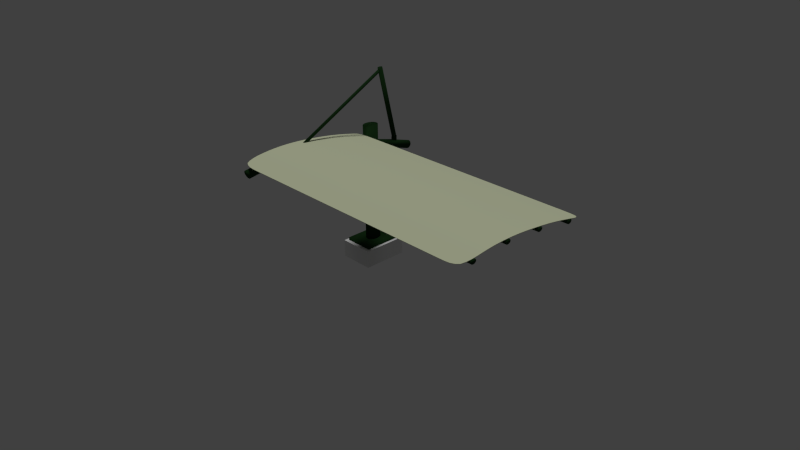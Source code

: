 # Source: skylight.blend  (saved by Blender 2.74.0; exported with 4.5.12 LTS)
import bpy
from mathutils import Matrix  # noqa: F401  (used for matrix-valued properties, if any)

bpy.ops.wm.read_factory_settings(use_empty=True)
scene = bpy.context.scene
scene.name = 'Scene'

# ---- collections
col_collection_1 = bpy.data.collections.new('Collection 1'); scene.collection.children.link(col_collection_1)

# ---- materials (node trees are filled in below, after node groups)
mat_structure = bpy.data.materials.new('structure')
mat_structure.alpha_threshold = 0.0
mat_structure.use_transparent_shadow = False
mat_structure.diffuse_color = (0.01444, 0.04667, 0.0137, 1.0)
mat_structure.roughness = 0.5
mat_material = bpy.data.materials.new('Material')
mat_material.alpha_threshold = 0.0
mat_material.use_transparent_shadow = False
mat_material.diffuse_color = (0.0006071, 0.006512, 0.0003035, 1.0)
mat_material.roughness = 0.5
mat_material.line_color = (0.0, 0.0, 0.0, 1.0)
mat_material_002 = bpy.data.materials.new('Material.002')
mat_material_002.alpha_threshold = 0.0
mat_material_002.use_transparent_shadow = False
mat_material_002.roughness = 0.5
mat_roof = bpy.data.materials.new('roof')
mat_roof.alpha_threshold = 0.0
mat_roof.use_transparent_shadow = False
mat_roof.diffuse_color = (0.7536, 0.8, 0.546, 1.0)
mat_roof.roughness = 0.5

# ---- material node trees

# ---- world
world_world = bpy.data.worlds.new('World'); scene.world = world_world
world_world.color = (0.05088, 0.05088, 0.05088)
world_world.use_sun_shadow = False
world_world.sun_shadow_jitter_overblur = 0.0
world_world.cycles.sampling_method = 'MANUAL'
world_world.cycles.sample_map_resolution = 256

# ---- cameras
cam_camera = bpy.data.cameras.new('Camera')
cam_camera.clip_end = 100.0
cam_camera.lens = 35.0
cam_camera.sensor_width = 32.0
cam_camera.sensor_height = 18.0
cam_camera.ortho_scale = 7.314
cam_camera.dof.focus_distance = 0.0
cam_camera.dof.aperture_fstop = 128.0

# ---- lights
light_hemi = bpy.data.lights.new('Hemi', 'SUN')
light_hemi.transmission_factor = 0.0
light_hemi.angle = 0.1993
light_hemi.energy = 1.0
light_hemi.shadow_buffer_clip_start = 0.5
light_hemi.shadow_soft_size = 0.1
light_hemi.shadow_cascade_max_distance = 1000.0
light_hemi.cycles.use_multiple_importance_sampling = False

# ---- meshes
me_cylinder_001 = bpy.data.meshes.new('Cylinder.001')
me_cylinder_001.from_pydata([(0.005651, -0.7364, 1.613), (0.005651, -0.7364, 1.68), (-0.005651, -0.7364, 1.613), (-0.005651, -0.7364, 1.68), (0.005651, -0.7966, 1.613), (0.005651, -0.7966, 1.68), (-0.005651, -0.7966, 1.613), (-0.005651, -0.7966, 1.68), (0.0, 0.1296, 2.3), (0.0, -0.7922, 1.674), (0.003573, 0.1298, 2.3), (0.003573, -0.792, 1.674), (0.007009, 0.1304, 2.299), (0.007009, -0.7914, 1.673), (0.01018, 0.1313, 2.298), (0.01018, -0.7905, 1.672), (0.01295, 0.1326, 2.296), (0.01295, -0.7893, 1.67), (0.01523, 0.1341, 2.294), (0.01523, -0.7877, 1.668), (0.01692, 0.1358, 2.291), (0.01692, -0.786, 1.665), (0.01796, 0.1377, 2.288), (0.01796, -0.7841, 1.663), (0.01831, 0.1397, 2.286), (0.01831, -0.7821, 1.66), (0.01796, 0.1416, 2.283), (0.01796, -0.7802, 1.657), (0.01692, 0.1435, 2.28), (0.01692, -0.7783, 1.654), (0.01523, 0.1453, 2.277), (0.01523, -0.7766, 1.651), (0.01295, 0.1468, 2.275), (0.01295, -0.775, 1.649), (0.01018, 0.148, 2.273), (0.01018, -0.7738, 1.647), (0.007009, 0.149, 2.272), (0.007009, -0.7729, 1.646), (0.003573, 0.1495, 2.271), (0.003573, -0.7723, 1.645), (-5.968e-09, 0.1497, 2.271), (-5.968e-09, -0.7721, 1.645), (-0.003573, 0.1495, 2.271), (-0.003573, -0.7723, 1.645), (-0.007009, 0.149, 2.272), (-0.007009, -0.7729, 1.646), (-0.01018, 0.148, 2.273), (-0.01018, -0.7738, 1.647), (-0.01295, 0.1468, 2.275), (-0.01295, -0.775, 1.649), (-0.01523, 0.1453, 2.277), (-0.01523, -0.7766, 1.651), (-0.01692, 0.1435, 2.28), (-0.01692, -0.7783, 1.654), (-0.01796, 0.1416, 2.283), (-0.01796, -0.7802, 1.657), (-0.01831, 0.1397, 2.286), (-0.01831, -0.7821, 1.66), (-0.01796, 0.1377, 2.288), (-0.01796, -0.7841, 1.663), (-0.01692, 0.1358, 2.291), (-0.01692, -0.786, 1.665), (-0.01523, 0.1341, 2.294), (-0.01523, -0.7877, 1.668), (-0.01295, 0.1326, 2.296), (-0.01295, -0.7893, 1.67), (-0.01018, 0.1313, 2.298), (-0.01018, -0.7905, 1.672), (-0.007009, 0.1304, 2.299), (-0.007009, -0.7914, 1.673), (-0.003573, 0.1298, 2.3), (-0.003573, -0.792, 1.674), (0.0, 0.323, 1.389), (0.0, 0.1595, 2.316), (0.004825, 0.3225, 1.389), (0.004825, 0.159, 2.316), (0.009464, 0.3211, 1.389), (0.009464, 0.1577, 2.316), (0.01374, 0.3189, 1.388), (0.01374, 0.1554, 2.315), (0.01749, 0.3159, 1.388), (0.01749, 0.1524, 2.315), (0.02056, 0.3122, 1.387), (0.02056, 0.1488, 2.314), (0.02285, 0.308, 1.387), (0.02285, 0.1446, 2.314), (0.02426, 0.3035, 1.386), (0.02426, 0.14, 2.313), (0.02473, 0.2988, 1.385), (0.02473, 0.1353, 2.312), (0.02426, 0.2941, 1.384), (0.02426, 0.1306, 2.311), (0.02285, 0.2895, 1.383), (0.02285, 0.1261, 2.31), (0.02056, 0.2853, 1.383), (0.02056, 0.1219, 2.31), (0.01749, 0.2817, 1.382), (0.01749, 0.1182, 2.309), (0.01374, 0.2787, 1.381), (0.01374, 0.1152, 2.308), (0.009464, 0.2764, 1.381), (0.009464, 0.113, 2.308), (0.004825, 0.2751, 1.381), (0.004825, 0.1116, 2.308), (-8.059e-09, 0.2746, 1.381), (-8.059e-09, 0.1111, 2.308), (-0.004825, 0.2751, 1.381), (-0.004825, 0.1116, 2.308), (-0.009464, 0.2764, 1.381), (-0.009464, 0.113, 2.308), (-0.01374, 0.2787, 1.381), (-0.01374, 0.1152, 2.308), (-0.01749, 0.2817, 1.382), (-0.01749, 0.1182, 2.309), (-0.02056, 0.2853, 1.383), (-0.02056, 0.1219, 2.31), (-0.02285, 0.2895, 1.383), (-0.02285, 0.1261, 2.31), (-0.02426, 0.2941, 1.384), (-0.02426, 0.1306, 2.311), (-0.02473, 0.2988, 1.385), (-0.02473, 0.1353, 2.312), (-0.02426, 0.3035, 1.386), (-0.02426, 0.14, 2.313), (-0.02285, 0.308, 1.387), (-0.02285, 0.1446, 2.314), (-0.02056, 0.3122, 1.387), (-0.02056, 0.1488, 2.314), (-0.01749, 0.3159, 1.388), (-0.01749, 0.1524, 2.315), (-0.01374, 0.3189, 1.388), (-0.01374, 0.1554, 2.315), (-0.009464, 0.3211, 1.389), (-0.009464, 0.1577, 2.316), (-0.004825, 0.3225, 1.389), (-0.004825, 0.159, 2.316), (0.005651, 0.3262, 1.335), (0.005651, 0.3262, 1.401), (-0.005652, 0.3262, 1.335), (-0.005652, 0.3262, 1.401), (0.005651, 0.266, 1.335), (0.005651, 0.266, 1.401), (-0.005652, 0.266, 1.335), (-0.005652, 0.266, 1.401), (3.142, -1.242, 1.661), (-0.0773, -1.242, 1.661), (3.142, -1.247, 1.66), (-0.0773, -1.247, 1.66), (3.142, -1.252, 1.659), (-0.0773, -1.252, 1.659), (3.142, -1.257, 1.656), (-0.0773, -1.257, 1.656), (3.142, -1.261, 1.653), (-0.0773, -1.261, 1.653), (3.142, -1.264, 1.649), (-0.0773, -1.264, 1.649), (3.142, -1.267, 1.644), (-0.0773, -1.267, 1.644), (3.142, -1.268, 1.639), (-0.0773, -1.268, 1.639), (3.142, -1.269, 1.634), (-0.0773, -1.269, 1.634), (3.142, -1.268, 1.628), (-0.0773, -1.268, 1.628), (3.142, -1.267, 1.623), (-0.0773, -1.267, 1.623), (3.142, -1.264, 1.619), (-0.0773, -1.264, 1.619), (3.142, -1.261, 1.615), (-0.0773, -1.261, 1.615), (3.142, -1.257, 1.611), (-0.0773, -1.257, 1.611), (3.142, -1.252, 1.609), (-0.0773, -1.252, 1.609), (3.142, -1.247, 1.607), (-0.0773, -1.247, 1.607), (3.142, -1.242, 1.607), (-0.0773, -1.242, 1.607), (3.142, -1.236, 1.607), (-0.0773, -1.236, 1.607), (3.142, -1.231, 1.609), (-0.0773, -1.231, 1.609), (3.142, -1.227, 1.611), (-0.0773, -1.227, 1.611), (3.142, -1.223, 1.615), (-0.0773, -1.223, 1.615), (3.142, -1.219, 1.619), (-0.0773, -1.219, 1.619), (3.142, -1.217, 1.623), (-0.0773, -1.217, 1.623), (3.142, -1.215, 1.628), (-0.0773, -1.215, 1.628), (3.142, -1.215, 1.634), (-0.0773, -1.215, 1.634), (3.142, -1.215, 1.639), (-0.0773, -1.215, 1.639), (3.142, -1.217, 1.644), (-0.0773, -1.217, 1.644), (3.142, -1.219, 1.649), (-0.0773, -1.219, 1.649), (3.142, -1.223, 1.653), (-0.0773, -1.223, 1.653), (3.142, -1.227, 1.656), (-0.0773, -1.227, 1.656), (3.142, -1.231, 1.659), (-0.0773, -1.231, 1.659), (3.142, -1.236, 1.66), (-0.0773, -1.236, 1.66), (3.142, -0.8966, 1.687), (-0.0773, -0.8966, 1.687), (3.142, -0.9018, 1.687), (-0.0773, -0.9018, 1.687), (3.142, -0.9069, 1.685), (-0.0773, -0.9069, 1.685), (3.142, -0.9116, 1.683), (-0.0773, -0.9116, 1.683), (3.142, -0.9157, 1.679), (-0.0773, -0.9157, 1.679), (3.142, -0.919, 1.675), (-0.0773, -0.919, 1.675), (3.142, -0.9215, 1.67), (-0.0773, -0.9215, 1.67), (3.142, -0.923, 1.665), (-0.0773, -0.923, 1.665), (3.142, -0.9236, 1.66), (-0.0773, -0.9236, 1.66), (3.142, -0.923, 1.655), (-0.0773, -0.923, 1.655), (3.142, -0.9215, 1.65), (-0.0773, -0.9215, 1.65), (3.142, -0.919, 1.645), (-0.0773, -0.919, 1.645), (3.142, -0.9157, 1.641), (-0.0773, -0.9157, 1.641), (3.142, -0.9116, 1.638), (-0.0773, -0.9116, 1.638), (3.142, -0.9069, 1.635), (-0.0773, -0.9069, 1.635), (3.142, -0.9018, 1.634), (-0.0773, -0.9018, 1.634), (3.142, -0.8966, 1.633), (-0.0773, -0.8966, 1.633), (3.142, -0.8913, 1.634), (-0.0773, -0.8913, 1.634), (3.142, -0.8863, 1.635), (-0.0773, -0.8863, 1.635), (3.142, -0.8816, 1.638), (-0.0773, -0.8816, 1.638), (3.142, -0.8775, 1.641), (-0.0773, -0.8775, 1.641), (3.142, -0.8742, 1.645), (-0.0773, -0.8742, 1.645), (3.142, -0.8717, 1.65), (-0.0773, -0.8717, 1.65), (3.142, -0.8701, 1.655), (-0.0773, -0.8701, 1.655), (3.142, -0.8696, 1.66), (-0.0773, -0.8696, 1.66), (3.142, -0.8701, 1.665), (-0.0773, -0.8701, 1.665), (3.142, -0.8717, 1.67), (-0.0773, -0.8717, 1.67), (3.142, -0.8742, 1.675), (-0.0773, -0.8742, 1.675), (3.142, -0.8775, 1.679), (-0.0773, -0.8775, 1.679), (3.142, -0.8816, 1.683), (-0.0773, -0.8816, 1.683), (3.142, -0.8863, 1.685), (-0.0773, -0.8863, 1.685), (3.142, -0.8913, 1.687), (-0.0773, -0.8913, 1.687), (3.142, -0.5516, 1.653), (-0.0773, -0.5516, 1.653), (3.142, -0.5568, 1.652), (-0.0773, -0.5568, 1.652), (3.142, -0.5619, 1.651), (-0.0773, -0.5619, 1.651), (3.142, -0.5666, 1.648), (-0.0773, -0.5666, 1.648), (3.142, -0.5707, 1.645), (-0.0773, -0.5707, 1.645), (3.142, -0.574, 1.641), (-0.0773, -0.574, 1.641), (3.142, -0.5765, 1.636), (-0.0773, -0.5765, 1.636), (3.142, -0.578, 1.631), (-0.0773, -0.578, 1.631), (3.142, -0.5786, 1.626), (-0.0773, -0.5786, 1.626), (3.142, -0.578, 1.621), (-0.0773, -0.578, 1.621), (3.142, -0.5765, 1.615), (-0.0773, -0.5765, 1.615), (3.142, -0.574, 1.611), (-0.0773, -0.574, 1.611), (3.142, -0.5707, 1.607), (-0.0773, -0.5707, 1.607), (3.142, -0.5666, 1.603), (-0.0773, -0.5666, 1.603), (3.142, -0.5619, 1.601), (-0.0773, -0.5619, 1.601), (3.142, -0.5568, 1.599), (-0.0773, -0.5568, 1.599), (3.142, -0.5516, 1.599), (-0.0773, -0.5516, 1.599), (3.142, -0.5463, 1.599), (-0.0773, -0.5463, 1.599), (3.142, -0.5413, 1.601), (-0.0773, -0.5413, 1.601), (3.142, -0.5366, 1.603), (-0.0773, -0.5366, 1.603), (3.142, -0.5325, 1.607), (-0.0773, -0.5325, 1.607), (3.142, -0.5292, 1.611), (-0.0773, -0.5292, 1.611), (3.142, -0.5267, 1.615), (-0.0773, -0.5267, 1.615), (3.142, -0.5251, 1.621), (-0.0773, -0.5251, 1.621), (3.142, -0.5246, 1.626), (-0.0773, -0.5246, 1.626), (3.142, -0.5251, 1.631), (-0.0773, -0.5251, 1.631), (3.142, -0.5267, 1.636), (-0.0773, -0.5267, 1.636), (3.142, -0.5292, 1.641), (-0.0773, -0.5292, 1.641), (3.142, -0.5325, 1.645), (-0.0773, -0.5325, 1.645), (3.142, -0.5366, 1.648), (-0.0773, -0.5366, 1.648), (3.142, -0.5413, 1.651), (-0.0773, -0.5413, 1.651), (3.142, -0.5463, 1.652), (-0.0773, -0.5463, 1.652), (3.142, -0.2066, 1.576), (-0.0773, -0.2066, 1.576), (3.142, -0.2118, 1.576), (-0.0773, -0.2118, 1.576), (3.142, -0.2169, 1.574), (-0.0773, -0.2169, 1.574), (3.142, -0.2216, 1.572), (-0.0773, -0.2216, 1.572), (3.142, -0.2257, 1.569), (-0.0773, -0.2257, 1.569), (3.142, -0.229, 1.564), (-0.0773, -0.229, 1.564), (3.142, -0.2315, 1.56), (-0.0773, -0.2315, 1.56), (3.142, -0.233, 1.555), (-0.0773, -0.233, 1.555), (3.142, -0.2336, 1.549), (-0.0773, -0.2336, 1.549), (3.142, -0.233, 1.544), (-0.0773, -0.233, 1.544), (3.142, -0.2315, 1.539), (-0.0773, -0.2315, 1.539), (3.142, -0.229, 1.534), (-0.0773, -0.229, 1.534), (3.142, -0.2257, 1.53), (-0.0773, -0.2257, 1.53), (3.142, -0.2216, 1.527), (-0.0773, -0.2216, 1.527), (3.142, -0.2169, 1.525), (-0.0773, -0.2169, 1.525), (3.142, -0.2118, 1.523), (-0.0773, -0.2118, 1.523), (3.142, -0.2066, 1.522), (-0.0773, -0.2066, 1.522), (3.142, -0.2013, 1.523), (-0.0773, -0.2013, 1.523), (3.142, -0.1963, 1.525), (-0.0773, -0.1963, 1.525), (3.142, -0.1916, 1.527), (-0.0773, -0.1916, 1.527), (3.142, -0.1875, 1.53), (-0.0773, -0.1875, 1.53), (3.142, -0.1842, 1.534), (-0.0773, -0.1842, 1.534), (3.142, -0.1817, 1.539), (-0.0773, -0.1817, 1.539), (3.142, -0.1801, 1.544), (-0.0773, -0.1801, 1.544), (3.142, -0.1796, 1.549), (-0.0773, -0.1796, 1.549), (3.142, -0.1801, 1.555), (-0.0773, -0.1801, 1.555), (3.142, -0.1817, 1.56), (-0.0773, -0.1817, 1.56), (3.142, -0.1842, 1.564), (-0.0773, -0.1842, 1.564), (3.142, -0.1875, 1.569), (-0.0773, -0.1875, 1.569), (3.142, -0.1916, 1.572), (-0.0773, -0.1916, 1.572), (3.142, -0.1963, 1.574), (-0.0773, -0.1963, 1.574), (3.142, -0.2013, 1.576), (-0.0773, -0.2013, 1.576), (-0.002325, -1.058, 1.63), (-0.002325, -0.9705, 1.634), (0.00758, -1.058, 1.629), (0.00758, -0.9705, 1.633), (0.0171, -1.058, 1.626), (0.0171, -0.9704, 1.63), (0.02588, -1.057, 1.621), (0.02588, -0.9704, 1.625), (0.03358, -1.057, 1.615), (0.03358, -0.9703, 1.619), (0.03989, -1.057, 1.607), (0.03989, -0.9701, 1.611), (0.04458, -1.056, 1.599), (0.04458, -0.97, 1.602), (0.04747, -1.056, 1.589), (0.04747, -0.9698, 1.593), (0.04845, -1.055, 1.579), (0.04845, -0.9697, 1.583), (0.04747, -1.055, 1.569), (0.04747, -0.9695, 1.573), (0.04458, -1.054, 1.56), (0.04458, -0.9694, 1.564), (0.03989, -1.053, 1.551), (0.03989, -0.9692, 1.555), (0.03358, -1.053, 1.543), (0.03358, -0.9691, 1.547), (0.02588, -1.053, 1.537), (0.02588, -0.969, 1.541), (0.0171, -1.052, 1.532), (0.0171, -0.9689, 1.536), (0.00758, -1.052, 1.53), (0.00758, -0.9689, 1.533), (-0.002325, -1.052, 1.529), (-0.002325, -0.9689, 1.532), (-0.01223, -1.052, 1.53), (-0.01223, -0.9689, 1.533), (-0.02175, -1.052, 1.532), (-0.02175, -0.9689, 1.536), (-0.03053, -1.053, 1.537), (-0.03053, -0.969, 1.541), (-0.03823, -1.053, 1.543), (-0.03823, -0.9691, 1.547), (-0.04454, -1.053, 1.551), (-0.04454, -0.9692, 1.555), (-0.04923, -1.054, 1.56), (-0.04923, -0.9694, 1.564), (-0.05212, -1.055, 1.569), (-0.05212, -0.9695, 1.573), (-0.0531, -1.055, 1.579), (-0.0531, -0.9697, 1.583), (-0.05212, -1.056, 1.589), (-0.05212, -0.9698, 1.593), (-0.04923, -1.056, 1.599), (-0.04923, -0.97, 1.602), (-0.04454, -1.057, 1.607), (-0.04454, -0.9701, 1.611), (-0.03823, -1.057, 1.615), (-0.03823, -0.9703, 1.619), (-0.03053, -1.057, 1.621), (-0.03053, -0.9704, 1.625), (-0.02175, -1.058, 1.626), (-0.02175, -0.9704, 1.63), (-0.01223, -1.058, 1.629), (-0.01223, -0.9705, 1.633), (-0.002325, -1.204, 1.613), (0.00758, -1.204, 1.612), (0.0171, -1.203, 1.61), (0.02588, -1.203, 1.605), (0.03358, -1.202, 1.599), (0.03989, -1.201, 1.591), (0.04458, -1.2, 1.582), (0.04747, -1.199, 1.573), (0.04845, -1.197, 1.563), (0.04747, -1.196, 1.553), (0.04458, -1.195, 1.544), (0.03989, -1.194, 1.535), (0.03358, -1.193, 1.528), (0.02588, -1.192, 1.521), (0.0171, -1.191, 1.517), (0.00758, -1.191, 1.514), (-0.002325, -1.191, 1.513), (-0.01223, -1.191, 1.514), (-0.02175, -1.191, 1.517), (-0.03053, -1.192, 1.521), (-0.03823, -1.193, 1.528), (-0.04454, -1.194, 1.535), (-0.04923, -1.195, 1.544), (-0.05212, -1.196, 1.553), (-0.0531, -1.197, 1.563), (-0.05212, -1.199, 1.573), (-0.04923, -1.2, 1.582), (-0.04454, -1.201, 1.591), (-0.03823, -1.202, 1.599), (-0.03053, -1.203, 1.605), (-0.02175, -1.203, 1.61), (-0.01223, -1.204, 1.612), (-0.002325, -1.375, 1.576), (0.00758, -1.375, 1.575), (0.0171, -1.374, 1.572), (0.02588, -1.373, 1.568), (0.03358, -1.372, 1.562), (0.03989, -1.37, 1.554), (0.04458, -1.368, 1.546), (0.04747, -1.366, 1.537), (0.04845, -1.364, 1.527), (0.04747, -1.362, 1.517), (0.04458, -1.359, 1.508), (0.03989, -1.357, 1.5), (0.03358, -1.356, 1.492), (0.02588, -1.354, 1.486), (0.0171, -1.353, 1.481), (0.00758, -1.353, 1.479), (-0.002325, -1.352, 1.478), (-0.01223, -1.353, 1.479), (-0.02175, -1.353, 1.481), (-0.03053, -1.354, 1.486), (-0.03823, -1.356, 1.492), (-0.04454, -1.357, 1.5), (-0.04923, -1.359, 1.508), (-0.05212, -1.362, 1.517), (-0.0531, -1.364, 1.527), (-0.05212, -1.366, 1.537), (-0.04923, -1.368, 1.546), (-0.04454, -1.37, 1.554), (-0.03823, -1.372, 1.562), (-0.03053, -1.373, 1.568), (-0.02175, -1.374, 1.572), (-0.01223, -1.375, 1.575), (0.00758, -0.8369, 1.631), (-0.002325, -0.8368, 1.632), (0.0171, -0.837, 1.628), (0.02588, -0.8372, 1.623), (0.03358, -0.8374, 1.617), (0.03989, -0.8378, 1.609), (0.04458, -0.8381, 1.6), (0.04747, -0.8385, 1.591), (0.04845, -0.8389, 1.581), (0.04747, -0.8393, 1.571), (0.04458, -0.8397, 1.561), (0.03989, -0.8401, 1.553), (0.03358, -0.8404, 1.545), (0.02588, -0.8406, 1.539), (0.0171, -0.8408, 1.534), (0.00758, -0.8409, 1.531), (-0.002325, -0.841, 1.53), (-0.01223, -0.8409, 1.531), (-0.02175, -0.8408, 1.534), (-0.03053, -0.8406, 1.539), (-0.03823, -0.8404, 1.545), (-0.04454, -0.8401, 1.553), (-0.04923, -0.8397, 1.561), (-0.05212, -0.8393, 1.571), (-0.0531, -0.8389, 1.581), (-0.05212, -0.8385, 1.591), (-0.04923, -0.8381, 1.6), (-0.04454, -0.8378, 1.609), (-0.03823, -0.8374, 1.617), (-0.03053, -0.8372, 1.623), (-0.02175, -0.837, 1.628), (-0.01223, -0.8369, 1.631), (0.00758, -0.6333, 1.611), (-0.002325, -0.6332, 1.612), (0.0171, -0.6336, 1.608), (0.02588, -0.6342, 1.604), (0.03358, -0.6349, 1.597), (0.03989, -0.6358, 1.59), (0.04458, -0.6368, 1.581), (0.04747, -0.6378, 1.572), (0.04845, -0.639, 1.562), (0.04747, -0.6401, 1.552), (0.04458, -0.6412, 1.543), (0.03989, -0.6422, 1.534), (0.03358, -0.6431, 1.526), (0.02588, -0.6438, 1.52), (0.0171, -0.6443, 1.515), (0.00758, -0.6447, 1.512), (-0.002325, -0.6448, 1.512), (-0.01223, -0.6447, 1.512), (-0.02175, -0.6443, 1.515), (-0.03053, -0.6438, 1.52), (-0.03823, -0.6431, 1.526), (-0.04454, -0.6422, 1.534), (-0.04923, -0.6412, 1.543), (-0.05212, -0.6401, 1.552), (-0.0531, -0.639, 1.562), (-0.05212, -0.6378, 1.572), (-0.04923, -0.6368, 1.581), (-0.04454, -0.6358, 1.59), (-0.03823, -0.6349, 1.597), (-0.03053, -0.6342, 1.604), (-0.02175, -0.6336, 1.608), (-0.01223, -0.6333, 1.611), (0.00758, -0.4209, 1.574), (-0.002325, -0.4207, 1.575), (0.0171, -0.4214, 1.571), (0.02588, -0.4222, 1.566), (0.03358, -0.4233, 1.56), (0.03989, -0.4247, 1.552), (0.04458, -0.4262, 1.544), (0.04747, -0.4279, 1.534), (0.04845, -0.4296, 1.525), (0.04747, -0.4314, 1.515), (0.04458, -0.4331, 1.506), (0.03989, -0.4346, 1.497), (0.03358, -0.436, 1.489), (0.02588, -0.4371, 1.483), (0.0171, -0.4379, 1.479), (0.00758, -0.4384, 1.476), (-0.002325, -0.4386, 1.475), (-0.01223, -0.4384, 1.476), (-0.02175, -0.4379, 1.479), (-0.03053, -0.4371, 1.483), (-0.03823, -0.436, 1.489), (-0.04454, -0.4346, 1.497), (-0.04923, -0.4331, 1.506), (-0.05212, -0.4314, 1.515), (-0.0531, -0.4296, 1.525), (-0.05212, -0.4279, 1.534), (-0.04923, -0.4262, 1.544), (-0.04454, -0.4247, 1.552), (-0.03823, -0.4233, 1.56), (-0.03053, -0.4222, 1.566), (-0.02175, -0.4214, 1.571), (-0.01223, -0.4209, 1.574), (0.00758, -0.2169, 1.523), (-0.002325, -0.2167, 1.524), (0.0171, -0.2175, 1.521), (0.02588, -0.2186, 1.516), (0.03358, -0.22, 1.51), (0.03989, -0.2217, 1.502), (0.04458, -0.2236, 1.494), (0.04747, -0.2258, 1.485), (0.04845, -0.228, 1.475), (0.04747, -0.2302, 1.466), (0.04458, -0.2323, 1.456), (0.03989, -0.2342, 1.448), (0.03358, -0.2359, 1.44), (0.02588, -0.2374, 1.434), (0.0171, -0.2384, 1.43), (0.00758, -0.239, 1.427), (-0.002325, -0.2393, 1.426), (-0.01223, -0.239, 1.427), (-0.02175, -0.2384, 1.43), (-0.03053, -0.2374, 1.434), (-0.03823, -0.2359, 1.44), (-0.04454, -0.2342, 1.448), (-0.04923, -0.2323, 1.456), (-0.05212, -0.2302, 1.466), (-0.0531, -0.228, 1.475), (-0.05212, -0.2258, 1.485), (-0.04923, -0.2236, 1.494), (-0.04454, -0.2217, 1.502), (-0.03823, -0.22, 1.51), (-0.03053, -0.2186, 1.516), (-0.02175, -0.2175, 1.521), (-0.01223, -0.2169, 1.523), (0.00758, 0.02974, 1.448), (-0.002325, 0.03, 1.449), (0.0171, 0.02897, 1.445), (0.02588, 0.02772, 1.441), (0.03358, 0.02604, 1.435), (0.03989, 0.02398, 1.427), (0.04458, 0.02164, 1.419), (0.04747, 0.0191, 1.41), (0.04845, 0.01646, 1.4), (0.04747, 0.01382, 1.391), (0.04458, 0.01128, 1.382), (0.03989, 0.008943, 1.373), (0.03358, 0.006891, 1.366), (0.02588, 0.005208, 1.36), (0.0171, 0.003957, 1.356), (0.00758, 0.003187, 1.353), (-0.002325, 0.002927, 1.352), (-0.01223, 0.003187, 1.353), (-0.02175, 0.003957, 1.356), (-0.03053, 0.005208, 1.36), (-0.03823, 0.006891, 1.366), (-0.04454, 0.008943, 1.373), (-0.04923, 0.01128, 1.382), (-0.05212, 0.01382, 1.391), (-0.0531, 0.01646, 1.4), (-0.05212, 0.0191, 1.41), (-0.04923, 0.02164, 1.419), (-0.04454, 0.02398, 1.427), (-0.03823, 0.02604, 1.435), (-0.03053, 0.02772, 1.441), (-0.02175, 0.02897, 1.445), (-0.01223, 0.02974, 1.448), (0.00758, 0.2494, 1.37), (-0.002325, 0.2497, 1.371), (0.0171, 0.2486, 1.367), (0.02588, 0.2472, 1.363), (0.03358, 0.2453, 1.357), (0.03989, 0.243, 1.349), (0.04458, 0.2404, 1.341), (0.04747, 0.2375, 1.332), (0.04845, 0.2346, 1.323), (0.04747, 0.2316, 1.313), (0.04458, 0.2288, 1.304), (0.03989, 0.2262, 1.296), (0.03358, 0.2239, 1.289), (0.02588, 0.222, 1.283), (0.0171, 0.2206, 1.278), (0.00758, 0.2198, 1.276), (-0.002325, 0.2195, 1.275), (-0.01223, 0.2198, 1.276), (-0.02175, 0.2206, 1.278), (-0.03053, 0.222, 1.283), (-0.03823, 0.2239, 1.289), (-0.04454, 0.2262, 1.296), (-0.04923, 0.2288, 1.304), (-0.05212, 0.2316, 1.313), (-0.0531, 0.2346, 1.323), (-0.05212, 0.2375, 1.332), (-0.04923, 0.2404, 1.341), (-0.04454, 0.243, 1.349), (-0.03823, 0.2453, 1.357), (-0.03053, 0.2472, 1.363), (-0.02175, 0.2486, 1.367), (-0.01223, 0.2494, 1.37), (0.00758, 0.4907, 1.274), (-0.002325, 0.491, 1.275), (0.0171, 0.4898, 1.272), (0.02588, 0.4883, 1.267), (0.03358, 0.4863, 1.261), (0.03989, 0.4838, 1.254), (0.04458, 0.481, 1.246), (0.04747, 0.478, 1.237), (0.04845, 0.4749, 1.228), (0.04747, 0.4717, 1.219), (0.04458, 0.4687, 1.21), (0.03989, 0.4659, 1.201), (0.03358, 0.4635, 1.194), (0.02588, 0.4615, 1.188), (0.0171, 0.46, 1.184), (0.00758, 0.4591, 1.181), (-0.002325, 0.4587, 1.18), (-0.01223, 0.4591, 1.181), (-0.02175, 0.46, 1.184), (-0.03053, 0.4615, 1.188), (-0.03823, 0.4635, 1.194), (-0.04454, 0.4659, 1.201), (-0.04923, 0.4687, 1.21), (-0.05212, 0.4717, 1.219), (-0.0531, 0.4749, 1.228), (-0.05212, 0.478, 1.237), (-0.04923, 0.481, 1.246), (-0.04454, 0.4838, 1.254), (-0.03823, 0.4863, 1.261), (-0.03053, 0.4883, 1.267), (-0.02175, 0.4898, 1.272), (-0.01223, 0.4907, 1.274), (-9.852e-05, 0.07818, 0.1484), (-9.852e-05, 0.07818, 1.648), (0.01989, 0.07555, 0.1484), (0.01989, 0.07555, 1.648), (0.03851, 0.06783, 0.1484), (0.03851, 0.06783, 1.648), (0.0545, 0.05556, 0.1484), (0.0545, 0.05556, 1.648), (0.06677, 0.03957, 0.1484), (0.06677, 0.03957, 1.648), (0.07448, 0.02095, 0.1484), (0.07448, 0.02095, 1.648), (0.07711, 0.0009675, 0.1484), (0.07711, 0.0009675, 1.648), (0.07448, -0.01902, 0.1484), (0.07448, -0.01902, 1.648), (0.06677, -0.03764, 0.1484), (0.06677, -0.03764, 1.648), (0.0545, -0.05363, 0.1484), (0.0545, -0.05363, 1.648), (0.03851, -0.0659, 0.1484), (0.03851, -0.0659, 1.648), (0.01989, -0.07361, 0.1484), (0.01989, -0.07361, 1.648), (-9.849e-05, -0.07624, 0.1484), (-9.849e-05, -0.07624, 1.648), (-0.02008, -0.07361, 0.1484), (-0.02008, -0.07361, 1.648), (-0.0387, -0.0659, 0.1484), (-0.0387, -0.0659, 1.648), (-0.0547, -0.05363, 0.1484), (-0.0547, -0.05363, 1.648), (-0.06697, -0.03764, 0.1484), (-0.06697, -0.03764, 1.648), (-0.07468, -0.01902, 0.1484), (-0.07468, -0.01902, 1.648), (-0.07731, 0.0009675, 0.1484), (-0.07731, 0.0009675, 1.648), (-0.07468, 0.02095, 0.1484), (-0.07468, 0.02095, 1.648), (-0.06697, 0.03957, 0.1484), (-0.06697, 0.03957, 1.648), (-0.0547, 0.05556, 0.1484), (-0.0547, 0.05556, 1.648), (-0.0387, 0.06783, 0.1484), (-0.0387, 0.06783, 1.648), (-0.02008, 0.07555, 0.1484), (-0.02008, 0.07555, 1.648), (-0.1874, -0.1875, 0.1109), (-0.1874, 0.1875, 0.1109), (0.1876, 0.1875, 0.1109), (0.1876, -0.1875, 0.1109), (-0.1874, -0.1875, 0.1484), (-0.1874, 0.1875, 0.1484), (0.1876, 0.1875, 0.1484), (0.1876, -0.1875, 0.1484)], [], [(1, 3, 2, 0), (3, 7, 6, 2), (7, 5, 4, 6), (5, 1, 0, 4), (0, 2, 6, 4), (5, 7, 3, 1), (8, 9, 11, 10), (10, 11, 13, 12), (12, 13, 15, 14), (14, 15, 17, 16), (16, 17, 19, 18), (18, 19, 21, 20), (20, 21, 23, 22), (22, 23, 25, 24), (24, 25, 27, 26), (26, 27, 29, 28), (28, 29, 31, 30), (30, 31, 33, 32), (32, 33, 35, 34), (34, 35, 37, 36), (36, 37, 39, 38), (38, 39, 41, 40), (40, 41, 43, 42), (42, 43, 45, 44), (44, 45, 47, 46), (46, 47, 49, 48), (48, 49, 51, 50), (50, 51, 53, 52), (52, 53, 55, 54), (54, 55, 57, 56), (56, 57, 59, 58), (58, 59, 61, 60), (60, 61, 63, 62), (62, 63, 65, 64), (64, 65, 67, 66), (66, 67, 69, 68), (11, 9, 71, 69, 67, 65, 63, 61, 59, 57, 55, 53, 51, 49, 47, 45, 43, 41, 39, 37, 35, 33, 31, 29, 27, 25, 23, 21, 19, 17, 15, 13), (70, 71, 9, 8), (68, 69, 71, 70), (8, 10, 12, 14, 16, 18, 20, 22, 24, 26, 28, 30, 32, 34, 36, 38, 40, 42, 44, 46, 48, 50, 52, 54, 56, 58, 60, 62, 64, 66, 68, 70), (72, 73, 75, 74), (74, 75, 77, 76), (76, 77, 79, 78), (78, 79, 81, 80), (80, 81, 83, 82), (82, 83, 85, 84), (84, 85, 87, 86), (86, 87, 89, 88), (88, 89, 91, 90), (90, 91, 93, 92), (92, 93, 95, 94), (94, 95, 97, 96), (96, 97, 99, 98), (98, 99, 101, 100), (100, 101, 103, 102), (102, 103, 105, 104), (104, 105, 107, 106), (106, 107, 109, 108), (108, 109, 111, 110), (110, 111, 113, 112), (112, 113, 115, 114), (114, 115, 117, 116), (116, 117, 119, 118), (118, 119, 121, 120), (120, 121, 123, 122), (122, 123, 125, 124), (124, 125, 127, 126), (126, 127, 129, 128), (128, 129, 131, 130), (130, 131, 133, 132), (75, 73, 135, 133, 131, 129, 127, 125, 123, 121, 119, 117, 115, 113, 111, 109, 107, 105, 103, 101, 99, 97, 95, 93, 91, 89, 87, 85, 83, 81, 79, 77), (134, 135, 73, 72), (132, 133, 135, 134), (72, 74, 76, 78, 80, 82, 84, 86, 88, 90, 92, 94, 96, 98, 100, 102, 104, 106, 108, 110, 112, 114, 116, 118, 120, 122, 124, 126, 128, 130, 132, 134), (137, 139, 138, 136), (139, 143, 142, 138), (143, 141, 140, 142), (141, 137, 136, 140), (136, 138, 142, 140), (141, 143, 139, 137), (144, 145, 147, 146), (146, 147, 149, 148), (148, 149, 151, 150), (150, 151, 153, 152), (152, 153, 155, 154), (154, 155, 157, 156), (156, 157, 159, 158), (158, 159, 161, 160), (160, 161, 163, 162), (162, 163, 165, 164), (164, 165, 167, 166), (166, 167, 169, 168), (168, 169, 171, 170), (170, 171, 173, 172), (172, 173, 175, 174), (174, 175, 177, 176), (176, 177, 179, 178), (178, 179, 181, 180), (180, 181, 183, 182), (182, 183, 185, 184), (184, 185, 187, 186), (186, 187, 189, 188), (188, 189, 191, 190), (190, 191, 193, 192), (192, 193, 195, 194), (194, 195, 197, 196), (196, 197, 199, 198), (198, 199, 201, 200), (200, 201, 203, 202), (202, 203, 205, 204), (147, 145, 207, 205, 203, 201, 199, 197, 195, 193, 191, 189, 187, 185, 183, 181, 179, 177, 175, 173, 171, 169, 167, 165, 163, 161, 159, 157, 155, 153, 151, 149), (206, 207, 145, 144), (204, 205, 207, 206), (144, 146, 148, 150, 152, 154, 156, 158, 160, 162, 164, 166, 168, 170, 172, 174, 176, 178, 180, 182, 184, 186, 188, 190, 192, 194, 196, 198, 200, 202, 204, 206), (208, 209, 211, 210), (210, 211, 213, 212), (212, 213, 215, 214), (214, 215, 217, 216), (216, 217, 219, 218), (218, 219, 221, 220), (220, 221, 223, 222), (222, 223, 225, 224), (224, 225, 227, 226), (226, 227, 229, 228), (228, 229, 231, 230), (230, 231, 233, 232), (232, 233, 235, 234), (234, 235, 237, 236), (236, 237, 239, 238), (238, 239, 241, 240), (240, 241, 243, 242), (242, 243, 245, 244), (244, 245, 247, 246), (246, 247, 249, 248), (248, 249, 251, 250), (250, 251, 253, 252), (252, 253, 255, 254), (254, 255, 257, 256), (256, 257, 259, 258), (258, 259, 261, 260), (260, 261, 263, 262), (262, 263, 265, 264), (264, 265, 267, 266), (266, 267, 269, 268), (211, 209, 271, 269, 267, 265, 263, 261, 259, 257, 255, 253, 251, 249, 247, 245, 243, 241, 239, 237, 235, 233, 231, 229, 227, 225, 223, 221, 219, 217, 215, 213), (270, 271, 209, 208), (268, 269, 271, 270), (208, 210, 212, 214, 216, 218, 220, 222, 224, 226, 228, 230, 232, 234, 236, 238, 240, 242, 244, 246, 248, 250, 252, 254, 256, 258, 260, 262, 264, 266, 268, 270), (272, 273, 275, 274), (274, 275, 277, 276), (276, 277, 279, 278), (278, 279, 281, 280), (280, 281, 283, 282), (282, 283, 285, 284), (284, 285, 287, 286), (286, 287, 289, 288), (288, 289, 291, 290), (290, 291, 293, 292), (292, 293, 295, 294), (294, 295, 297, 296), (296, 297, 299, 298), (298, 299, 301, 300), (300, 301, 303, 302), (302, 303, 305, 304), (304, 305, 307, 306), (306, 307, 309, 308), (308, 309, 311, 310), (310, 311, 313, 312), (312, 313, 315, 314), (314, 315, 317, 316), (316, 317, 319, 318), (318, 319, 321, 320), (320, 321, 323, 322), (322, 323, 325, 324), (324, 325, 327, 326), (326, 327, 329, 328), (328, 329, 331, 330), (330, 331, 333, 332), (275, 273, 335, 333, 331, 329, 327, 325, 323, 321, 319, 317, 315, 313, 311, 309, 307, 305, 303, 301, 299, 297, 295, 293, 291, 289, 287, 285, 283, 281, 279, 277), (334, 335, 273, 272), (332, 333, 335, 334), (272, 274, 276, 278, 280, 282, 284, 286, 288, 290, 292, 294, 296, 298, 300, 302, 304, 306, 308, 310, 312, 314, 316, 318, 320, 322, 324, 326, 328, 330, 332, 334), (336, 337, 339, 338), (338, 339, 341, 340), (340, 341, 343, 342), (342, 343, 345, 344), (344, 345, 347, 346), (346, 347, 349, 348), (348, 349, 351, 350), (350, 351, 353, 352), (352, 353, 355, 354), (354, 355, 357, 356), (356, 357, 359, 358), (358, 359, 361, 360), (360, 361, 363, 362), (362, 363, 365, 364), (364, 365, 367, 366), (366, 367, 369, 368), (368, 369, 371, 370), (370, 371, 373, 372), (372, 373, 375, 374), (374, 375, 377, 376), (376, 377, 379, 378), (378, 379, 381, 380), (380, 381, 383, 382), (382, 383, 385, 384), (384, 385, 387, 386), (386, 387, 389, 388), (388, 389, 391, 390), (390, 391, 393, 392), (392, 393, 395, 394), (394, 395, 397, 396), (339, 337, 399, 397, 395, 393, 391, 389, 387, 385, 383, 381, 379, 377, 375, 373, 371, 369, 367, 365, 363, 361, 359, 357, 355, 353, 351, 349, 347, 345, 343, 341), (398, 399, 337, 336), (396, 397, 399, 398), (336, 338, 340, 342, 344, 346, 348, 350, 352, 354, 356, 358, 360, 362, 364, 366, 368, 370, 372, 374, 376, 378, 380, 382, 384, 386, 388, 390, 392, 394, 396, 398), (400, 402, 403, 401), (402, 404, 405, 403), (404, 406, 407, 405), (406, 408, 409, 407), (408, 410, 411, 409), (410, 412, 413, 411), (412, 414, 415, 413), (414, 416, 417, 415), (416, 418, 419, 417), (418, 420, 421, 419), (420, 422, 423, 421), (422, 424, 425, 423), (424, 426, 427, 425), (426, 428, 429, 427), (428, 430, 431, 429), (430, 432, 433, 431), (432, 434, 435, 433), (434, 436, 437, 435), (436, 438, 439, 437), (438, 440, 441, 439), (440, 442, 443, 441), (442, 444, 445, 443), (444, 446, 447, 445), (446, 448, 449, 447), (448, 450, 451, 449), (450, 452, 453, 451), (452, 454, 455, 453), (454, 456, 457, 455), (456, 458, 459, 457), (458, 460, 461, 459), (461, 558, 557, 459), (462, 400, 401, 463), (460, 462, 463, 461), (456, 492, 493, 458), (493, 525, 526, 494), (448, 488, 489, 450), (440, 484, 485, 442), (432, 480, 481, 434), (416, 472, 473, 418), (424, 476, 477, 426), (408, 468, 469, 410), (462, 495, 464, 400), (454, 491, 492, 456), (446, 487, 488, 448), (438, 483, 484, 440), (406, 467, 468, 408), (430, 479, 480, 432), (414, 471, 472, 416), (422, 475, 476, 424), (460, 494, 495, 462), (452, 490, 491, 454), (444, 486, 487, 446), (436, 482, 483, 438), (420, 474, 475, 422), (404, 466, 467, 406), (428, 478, 479, 430), (412, 470, 471, 414), (458, 493, 494, 460), (450, 489, 490, 452), (442, 485, 486, 444), (434, 481, 482, 436), (400, 464, 465, 402), (426, 477, 478, 428), (410, 469, 470, 412), (418, 473, 474, 420), (402, 465, 466, 404), (489, 521, 522, 490), (485, 517, 518, 486), (481, 513, 514, 482), (473, 505, 506, 474), (469, 501, 502, 470), (465, 497, 498, 466), (477, 509, 510, 478), (494, 526, 527, 495), (490, 522, 523, 491), (486, 518, 519, 487), (482, 514, 515, 483), (478, 510, 511, 479), (474, 506, 507, 475), (470, 502, 503, 471), (466, 498, 499, 467), (495, 527, 496, 464), (491, 523, 524, 492), (487, 519, 520, 488), (483, 515, 516, 484), (479, 511, 512, 480), (475, 507, 508, 476), (471, 503, 504, 472), (467, 499, 500, 468), (492, 524, 525, 493), (488, 520, 521, 489), (484, 516, 517, 485), (480, 512, 513, 481), (468, 500, 501, 469), (464, 496, 497, 465), (476, 508, 509, 477), (472, 504, 505, 473), (558, 590, 589, 557), (453, 554, 553, 451), (445, 550, 549, 443), (437, 546, 545, 435), (421, 538, 537, 419), (405, 530, 528, 403), (403, 528, 529, 401), (429, 542, 541, 427), (413, 534, 533, 411), (459, 557, 556, 457), (451, 553, 552, 449), (443, 549, 548, 441), (435, 545, 544, 433), (411, 533, 532, 409), (419, 537, 536, 417), (427, 541, 540, 425), (401, 529, 559, 463), (457, 556, 555, 455), (449, 552, 551, 447), (441, 548, 547, 439), (425, 540, 539, 423), (409, 532, 531, 407), (433, 544, 543, 431), (417, 536, 535, 415), (463, 559, 558, 461), (455, 555, 554, 453), (447, 551, 550, 445), (439, 547, 546, 437), (431, 543, 542, 429), (415, 535, 534, 413), (423, 539, 538, 421), (407, 531, 530, 405), (590, 622, 621, 589), (554, 586, 585, 553), (550, 582, 581, 549), (546, 578, 577, 545), (530, 562, 560, 528), (542, 574, 573, 541), (538, 570, 569, 537), (534, 566, 565, 533), (559, 591, 590, 558), (555, 587, 586, 554), (551, 583, 582, 550), (547, 579, 578, 546), (535, 567, 566, 534), (531, 563, 562, 530), (543, 575, 574, 542), (539, 571, 570, 538), (529, 561, 591, 559), (556, 588, 587, 555), (552, 584, 583, 551), (548, 580, 579, 547), (540, 572, 571, 539), (536, 568, 567, 535), (532, 564, 563, 531), (544, 576, 575, 543), (557, 589, 588, 556), (553, 585, 584, 552), (549, 581, 580, 548), (545, 577, 576, 544), (541, 573, 572, 540), (537, 569, 568, 536), (533, 565, 564, 532), (528, 560, 561, 529), (622, 654, 653, 621), (586, 618, 617, 585), (582, 614, 613, 581), (578, 610, 609, 577), (574, 606, 605, 573), (570, 602, 601, 569), (566, 598, 597, 565), (562, 594, 592, 560), (591, 623, 622, 590), (587, 619, 618, 586), (583, 615, 614, 582), (579, 611, 610, 578), (563, 595, 594, 562), (575, 607, 606, 574), (571, 603, 602, 570), (567, 599, 598, 566), (561, 593, 623, 591), (588, 620, 619, 587), (584, 616, 615, 583), (580, 612, 611, 579), (568, 600, 599, 567), (564, 596, 595, 563), (576, 608, 607, 575), (572, 604, 603, 571), (589, 621, 620, 588), (585, 617, 616, 584), (581, 613, 612, 580), (577, 609, 608, 576), (573, 605, 604, 572), (569, 601, 600, 568), (565, 597, 596, 564), (560, 592, 593, 561), (654, 686, 685, 653), (618, 650, 649, 617), (614, 646, 645, 613), (610, 642, 641, 609), (606, 638, 637, 605), (602, 634, 633, 601), (598, 630, 629, 597), (594, 626, 624, 592), (623, 655, 654, 622), (619, 651, 650, 618), (615, 647, 646, 614), (611, 643, 642, 610), (607, 639, 638, 606), (603, 635, 634, 602), (599, 631, 630, 598), (595, 627, 626, 594), (593, 625, 655, 623), (620, 652, 651, 619), (616, 648, 647, 615), (612, 644, 643, 611), (596, 628, 627, 595), (608, 640, 639, 607), (604, 636, 635, 603), (600, 632, 631, 599), (621, 653, 652, 620), (617, 649, 648, 616), (613, 645, 644, 612), (609, 641, 640, 608), (601, 633, 632, 600), (597, 629, 628, 596), (592, 624, 625, 593), (605, 637, 636, 604), (686, 718, 717, 685), (650, 682, 681, 649), (646, 678, 677, 645), (642, 674, 673, 641), (634, 666, 665, 633), (630, 662, 661, 629), (626, 658, 656, 624), (638, 670, 669, 637), (655, 687, 686, 654), (651, 683, 682, 650), (647, 679, 678, 646), (643, 675, 674, 642), (639, 671, 670, 638), (635, 667, 666, 634), (631, 663, 662, 630), (627, 659, 658, 626), (625, 657, 687, 655), (652, 684, 683, 651), (648, 680, 679, 647), (644, 676, 675, 643), (640, 672, 671, 639), (636, 668, 667, 635), (632, 664, 663, 631), (628, 660, 659, 627), (653, 685, 684, 652), (649, 681, 680, 648), (645, 677, 676, 644), (641, 673, 672, 640), (629, 661, 660, 628), (624, 656, 657, 625), (637, 669, 668, 636), (633, 665, 664, 632), (718, 750, 749, 717), (682, 714, 713, 681), (678, 710, 709, 677), (674, 706, 705, 673), (662, 694, 693, 661), (658, 690, 688, 656), (670, 702, 701, 669), (666, 698, 697, 665), (687, 719, 718, 686), (683, 715, 714, 682), (679, 711, 710, 678), (675, 707, 706, 674), (667, 699, 698, 666), (663, 695, 694, 662), (659, 691, 690, 658), (671, 703, 702, 670), (657, 689, 719, 687), (684, 716, 715, 683), (680, 712, 711, 679), (676, 708, 707, 675), (672, 704, 703, 671), (668, 700, 699, 667), (664, 696, 695, 663), (660, 692, 691, 659), (685, 717, 716, 684), (681, 713, 712, 680), (677, 709, 708, 676), (673, 705, 704, 672), (656, 688, 689, 657), (669, 701, 700, 668), (665, 697, 696, 664), (661, 693, 692, 660), (714, 746, 745, 713), (710, 742, 741, 709), (706, 738, 737, 705), (690, 722, 720, 688), (702, 734, 733, 701), (698, 730, 729, 697), (694, 726, 725, 693), (719, 751, 750, 718), (715, 747, 746, 714), (711, 743, 742, 710), (707, 739, 738, 706), (695, 727, 726, 694), (691, 723, 722, 690), (703, 735, 734, 702), (699, 731, 730, 698), (689, 721, 751, 719), (716, 748, 747, 715), (712, 744, 743, 711), (708, 740, 739, 707), (700, 732, 731, 699), (696, 728, 727, 695), (692, 724, 723, 691), (704, 736, 735, 703), (717, 749, 748, 716), (713, 745, 744, 712), (709, 741, 740, 708), (705, 737, 736, 704), (701, 733, 732, 700), (697, 729, 728, 696), (693, 725, 724, 692), (688, 720, 721, 689), (496, 527, 526, 525, 524, 523, 522, 521, 520, 519, 518, 517, 516, 515, 514, 513, 512, 511, 510, 509, 508, 507, 506, 505, 504, 503, 502, 501, 500, 499, 498, 497), (720, 722, 723, 724, 725, 726, 727, 728, 729, 730, 731, 732, 733, 734, 735, 736, 737, 738, 739, 740, 741, 742, 743, 744, 745, 746, 747, 748, 749, 750, 751, 721), (752, 753, 755, 754), (754, 755, 757, 756), (756, 757, 759, 758), (758, 759, 761, 760), (760, 761, 763, 762), (762, 763, 765, 764), (764, 765, 767, 766), (766, 767, 769, 768), (768, 769, 771, 770), (770, 771, 773, 772), (772, 773, 775, 774), (774, 775, 777, 776), (776, 777, 779, 778), (778, 779, 781, 780), (780, 781, 783, 782), (782, 783, 785, 784), (784, 785, 787, 786), (786, 787, 789, 788), (788, 789, 791, 790), (790, 791, 793, 792), (792, 793, 795, 794), (794, 795, 797, 796), (755, 753, 799, 797, 795, 793, 791, 789, 787, 785, 783, 781, 779, 777, 775, 773, 771, 769, 767, 765, 763, 761, 759, 757), (798, 799, 753, 752), (796, 797, 799, 798), (752, 754, 756, 758, 760, 762, 764, 766, 768, 770, 772, 774, 776, 778, 780, 782, 784, 786, 788, 790, 792, 794, 796, 798), (804, 807, 806, 805), (800, 804, 805, 801), (801, 805, 806, 802), (802, 806, 807, 803), (804, 800, 803, 807)])
me_cylinder_001.polygons.foreach_set('use_smooth', [0, 0, 0, 0, 0, 0, 1, 1, 1, 1, 1, 1, 1, 1, 1, 1, 1, 1, 1, 1, 1, 1, 1, 1, 1, 1, 1, 1, 1, 1, 1, 1, 1, 1, 1, 1, 1, 1, 1, 1, 1, 1, 1, 1, 1, 1, 1, 1, 1, 1, 1, 1, 1, 1, 1, 1, 1, 1, 1, 1, 1, 1, 1, 1, 1, 1, 1, 1, 1, 1, 1, 1, 1, 1, 0, 0, 0, 0, 0, 0, 1, 1, 1, 1, 1, 1, 1, 1, 1, 1, 1, 1, 1, 1, 1, 1, 1, 1, 1, 1, 1, 1, 1, 1, 1, 1, 1, 1, 1, 1, 1, 1, 1, 1, 1, 1, 1, 1, 1, 1, 1, 1, 1, 1, 1, 1, 1, 1, 1, 1, 1, 1, 1, 1, 1, 1, 1, 1, 1, 1, 1, 1, 1, 1, 1, 1, 1, 1, 1, 1, 1, 1, 1, 1, 1, 1, 1, 1, 1, 1, 1, 1, 1, 1, 1, 1, 1, 1, 1, 1, 1, 1, 1, 1, 1, 1, 1, 1, 1, 1, 1, 1, 1, 1, 1, 1, 1, 1, 1, 1, 1, 1, 1, 1, 1, 1, 1, 1, 1, 1, 1, 1, 1, 1, 1, 1, 1, 1, 1, 1, 1, 1, 1, 1, 1, 1, 1, 1, 1, 1, 1, 1, 1, 1, 1, 1, 1, 1, 1, 1, 1, 1, 1, 1, 1, 1, 1, 1, 1, 1, 1, 1, 1, 1, 1, 1, 1, 1, 1, 1, 1, 1, 1, 1, 1, 1, 1, 1, 1, 1, 1, 1, 1, 1, 1, 1, 1, 1, 1, 1, 1, 1, 1, 1, 1, 1, 1, 1, 1, 1, 1, 1, 1, 1, 1, 1, 1, 1, 1, 1, 1, 1, 1, 1, 1, 1, 1, 1, 1, 1, 1, 1, 1, 1, 1, 1, 1, 1, 1, 1, 1, 1, 1, 1, 1, 1, 1, 1, 1, 1, 1, 1, 1, 1, 1, 1, 1, 1, 1, 1, 1, 1, 1, 1, 1, 1, 1, 1, 1, 1, 1, 1, 1, 1, 1, 1, 1, 1, 1, 1, 1, 1, 1, 1, 1, 1, 1, 1, 1, 1, 1, 1, 1, 1, 1, 1, 1, 1, 1, 1, 1, 1, 1, 1, 1, 1, 1, 1, 1, 1, 1, 1, 1, 1, 1, 1, 1, 1, 1, 1, 1, 1, 1, 1, 1, 1, 1, 1, 1, 1, 1, 1, 1, 1, 1, 1, 1, 1, 1, 1, 1, 1, 1, 1, 1, 1, 1, 1, 1, 1, 1, 1, 1, 1, 1, 1, 1, 1, 1, 1, 1, 1, 1, 1, 1, 1, 1, 1, 1, 1, 1, 1, 1, 1, 1, 1, 1, 1, 1, 1, 1, 1, 1, 1, 1, 1, 1, 1, 1, 1, 1, 1, 1, 1, 1, 1, 1, 1, 1, 1, 1, 1, 1, 1, 1, 1, 1, 1, 1, 1, 1, 1, 1, 1, 1, 1, 1, 1, 1, 1, 1, 1, 1, 1, 1, 1, 1, 1, 1, 1, 1, 1, 1, 1, 1, 1, 1, 1, 1, 1, 1, 1, 1, 1, 1, 1, 1, 1, 1, 1, 1, 1, 1, 1, 1, 1, 1, 1, 1, 1, 1, 1, 1, 1, 1, 1, 1, 1, 1, 1, 1, 1, 1, 1, 1, 1, 1, 1, 1, 1, 1, 1, 1, 1, 1, 1, 1, 1, 1, 1, 1, 1, 1, 1, 1, 1, 1, 1, 1])
me_cylinder_001.materials.append(mat_structure)
me_cylinder_001.use_remesh_preserve_volume = False
me_cylinder_001.use_remesh_preserve_attributes = False
me_cylinder_001.use_mirror_vertex_groups = False
me_cylinder_001.update()
me_cube = bpy.data.meshes.new('Cube')
me_cube.from_pydata([(1.189, -1.189, 5.914), (1.189, 1.189, 5.914), (1.189, -1.189, -6.086), (1.189, 1.189, -6.086), (0.9997, 1.0, 5.914), (0.9997, -1.0, 5.914), (-1.0, -1.0, 5.914), (-1.0, 1.0, 5.914), (-1.189, -1.189, 5.914), (-1.189, 1.189, 5.914), (-1.189, -1.189, -6.086), (-1.189, 1.189, -6.086)], [], [(1, 0, 2, 3), (5, 6, 8, 0), (6, 7, 9, 8), (7, 4, 1, 9), (8, 9, 11, 10), (0, 8, 10, 2), (4, 5, 0, 1), (9, 1, 3, 11)])
me_cube.polygons.foreach_set('material_index', [1, 1, 1, 1, 1, 1, 1, 1])
me_cube.materials.append(mat_material)
me_cube.materials.append(mat_material_002)
me_cube.use_remesh_preserve_volume = False
me_cube.use_remesh_preserve_attributes = False
me_cube.use_mirror_vertex_groups = False
me_cube.update()
me_plane = bpy.data.meshes.new('Plane')
me_plane.from_pydata([(-1.479, 3.077, -11.08), (0.5213, 3.077, -11.08), (-1.479, 4.916, -11.38), (0.5213, 4.916, -11.38), (-1.479, 6.371, -11.46), (0.5213, 6.371, -11.46), (0.5213, 7.672, -11.37), (-1.479, 7.672, -11.37), (-1.479, 9.257, -11.04), (0.5213, 9.257, -11.04), (-1.479, 2.073, -10.84), (0.5213, 2.073, -10.84), (-1.479, 1.075, -10.55), (0.5213, 1.075, -10.55), (-1.479, 0.5141, -10.38), (0.5213, 0.5141, -10.38), (-3.327, 3.077, -11.08), (-3.327, 4.916, -11.38), (-3.327, 6.371, -11.46), (-3.327, 7.672, -11.37), (-3.327, 9.257, -11.04), (-3.327, 2.073, -10.84), (-3.327, 1.075, -10.55), (-3.327, 0.5141, -10.38), (-5.285, 3.077, -11.08), (-5.285, 4.916, -11.38), (-5.285, 6.371, -11.46), (-5.285, 7.672, -11.37), (-5.285, 9.257, -11.04), (-5.285, 2.073, -10.84), (-5.285, 1.075, -10.55), (-5.285, 0.5141, -10.38), (-7.411, 3.077, -11.08), (-7.411, 4.916, -11.38), (-7.411, 6.371, -11.46), (-7.411, 7.672, -11.37), (-7.411, 9.257, -11.04), (-7.411, 2.073, -10.84), (-7.411, 1.075, -10.55), (-7.411, 0.5141, -10.38), (-9.532, 3.077, -11.08), (-9.532, 4.916, -11.38), (-9.532, 6.371, -11.46), (-9.532, 7.672, -11.37), (-9.532, 9.257, -11.04), (-9.532, 2.073, -10.84), (-9.532, 1.075, -10.55), (-9.532, 0.5141, -10.38), (-11.37, 3.077, -11.08), (-11.37, 4.916, -11.38), (-11.37, 6.371, -11.46), (-11.37, 7.672, -11.37), (-11.37, 9.257, -11.04), (-11.37, 2.073, -10.84), (-11.37, 1.075, -10.55), (-11.37, 0.5141, -10.38), (-13.42, 3.077, -11.08), (-13.42, 4.916, -11.38), (-13.42, 6.371, -11.46), (-13.42, 7.672, -11.37), (-13.42, 9.257, -11.04), (-13.42, 2.073, -10.84), (-13.42, 1.075, -10.55), (-13.42, 0.5141, -10.38), (-15.55, 3.077, -11.08), (-15.55, 4.916, -11.38), (-15.55, 6.371, -11.46), (-15.55, 7.672, -11.37), (-15.55, 9.257, -11.04), (-15.55, 2.073, -10.84), (-15.55, 1.075, -10.55), (-15.55, 0.5141, -10.38), (-17.71, 3.077, -11.08), (-17.71, 4.916, -11.38), (-17.71, 6.371, -11.46), (-17.71, 7.672, -11.37), (-17.71, 9.257, -11.04), (-17.71, 2.073, -10.84), (-17.71, 1.075, -10.55), (-17.71, 0.5141, -10.38), (-19.64, 3.077, -11.08), (-19.64, 4.916, -11.38), (-19.64, 6.371, -11.46), (-19.64, 7.672, -11.37), (-19.64, 9.257, -11.04), (-19.64, 2.073, -10.84), (-19.64, 1.075, -10.55), (-19.64, 0.5141, -10.38), (-21.18, 3.077, -11.08), (-21.18, 4.916, -11.38), (-21.18, 6.371, -11.46), (-21.18, 7.672, -11.37), (-21.18, 9.257, -11.04), (-21.18, 2.073, -10.84), (-21.18, 1.075, -10.55), (-21.18, 0.5141, -10.38)], [], [(0, 2, 3, 1), (2, 4, 5, 3), (4, 7, 6, 5), (7, 8, 9, 6), (1, 11, 10, 0), (11, 13, 12, 10), (13, 15, 14, 12), (14, 23, 22, 12), (7, 19, 20, 8), (10, 21, 16, 0), (2, 17, 18, 4), (0, 16, 17, 2), (12, 22, 21, 10), (4, 18, 19, 7), (21, 29, 24, 16), (19, 27, 28, 20), (18, 26, 27, 19), (23, 31, 30, 22), (17, 25, 26, 18), (22, 30, 29, 21), (16, 24, 25, 17), (29, 37, 32, 24), (27, 35, 36, 28), (26, 34, 35, 27), (31, 39, 38, 30), (25, 33, 34, 26), (30, 38, 37, 29), (24, 32, 33, 25), (37, 45, 40, 32), (35, 43, 44, 36), (34, 42, 43, 35), (39, 47, 46, 38), (33, 41, 42, 34), (38, 46, 45, 37), (32, 40, 41, 33), (46, 54, 53, 45), (40, 48, 49, 41), (45, 53, 48, 40), (43, 51, 52, 44), (42, 50, 51, 43), (47, 55, 54, 46), (41, 49, 50, 42), (54, 62, 61, 53), (48, 56, 57, 49), (53, 61, 56, 48), (51, 59, 60, 52), (50, 58, 59, 51), (55, 63, 62, 54), (49, 57, 58, 50), (63, 71, 70, 62), (57, 65, 66, 58), (62, 70, 69, 61), (56, 64, 65, 57), (61, 69, 64, 56), (59, 67, 68, 60), (58, 66, 67, 59), (71, 79, 78, 70), (65, 73, 74, 66), (70, 78, 77, 69), (64, 72, 73, 65), (69, 77, 72, 64), (67, 75, 76, 68), (66, 74, 75, 67), (79, 87, 86, 78), (73, 81, 82, 74), (78, 86, 85, 77), (72, 80, 81, 73), (77, 85, 80, 72), (75, 83, 84, 76), (74, 82, 83, 75), (87, 95, 94, 86), (81, 89, 90, 82), (86, 94, 93, 85), (80, 88, 89, 81), (85, 93, 88, 80), (83, 91, 92, 84), (82, 90, 91, 83)])
me_plane.materials.append(mat_roof)
me_plane.use_remesh_preserve_volume = False
me_plane.use_remesh_preserve_attributes = False
me_plane.use_mirror_vertex_groups = False
me_plane.update()

# ---- objects
ob_structure = bpy.data.objects.new('structure', me_cylinder_001)
ob_hemi = bpy.data.objects.new('Hemi', light_hemi)
ob_base = bpy.data.objects.new('base', me_cube)
ob_roof = bpy.data.objects.new('roof', me_plane)
ob_camera = bpy.data.objects.new('Camera', cam_camera)

# ---- transforms, parenting, visibility, modifiers, constraints
ob_structure.location = (0.0, 0.0, 0.1141)
ob_structure.scale = (1.0, 1.3, 1.0)
ob_structure.lineart.crease_threshold = 0.0
ob_hemi.location = (0.0, 0.0, 5.039)
ob_hemi.lineart.crease_threshold = 0.0
ob_base.location = (0.0, 0.0, 0.1141)
ob_base.rotation_euler = (0.0, -0.0, 3.142)
ob_base.scale = (0.1875, 0.2437, 0.01875)
ob_base.lock_rotations_4d = False
ob_base.empty_display_type = 'ARROWS'
ob_base.lineart.crease_threshold = 0.0
ob_roof.location = (0.0, 0.0, 0.1141)
ob_roof.scale = (-0.1483, -0.1928, -0.1483)
ob_roof.lineart.crease_threshold = 0.0
_m = ob_roof.modifiers.new('Subsurf', 'SUBSURF')
_m.uv_smooth = 'PRESERVE_CORNERS'
_m.quality = 2
_m = ob_roof.modifiers.new('Solidify', 'SOLIDIFY')
_m.thickness = 0.03
_m.nonmanifold_thickness_mode = 'FIXED'
_m.nonmanifold_merge_threshold = 0.0003
ob_camera.location = (7.481, -6.508, 5.344)
ob_camera.rotation_euler = (1.109, 0.01082, 0.8149)
ob_camera.lock_rotations_4d = False
ob_camera.empty_display_type = 'ARROWS'
ob_camera.color = (0.0, 0.0, 0.0, 0.0)
ob_camera.display_type = 'WIRE'
ob_camera.lineart.crease_threshold = 0.0

# ---- collection membership
col_collection_1.objects.link(ob_structure)
col_collection_1.objects.link(ob_hemi)
col_collection_1.objects.link(ob_base)
col_collection_1.objects.link(ob_roof)
col_collection_1.objects.link(ob_camera)

# ---- scene / render settings (as saved in the file)
scene.camera = ob_camera
scene.frame_start = 1; scene.frame_end = 250; scene.frame_set(0)
scene.render.engine = 'BLENDER_EEVEE_NEXT'
scene.render.resolution_percentage = 50
scene.render.dither_intensity = 0.0
scene.cycles.use_denoising = False
scene.cycles.samples = 10
scene.cycles.sampling_pattern = 'TABULATED_SOBOL'
scene.cycles.light_sampling_threshold = 0.0
scene.cycles.use_adaptive_sampling = False
scene.cycles.use_light_tree = False
scene.cycles.blur_glossy = 0.0
scene.cycles.pixel_filter_type = 'GAUSSIAN'
scene.cycles.sample_clamp_indirect = 0.0
scene.view_settings.view_transform = 'Standard'
bpy.context.view_layer.update()
